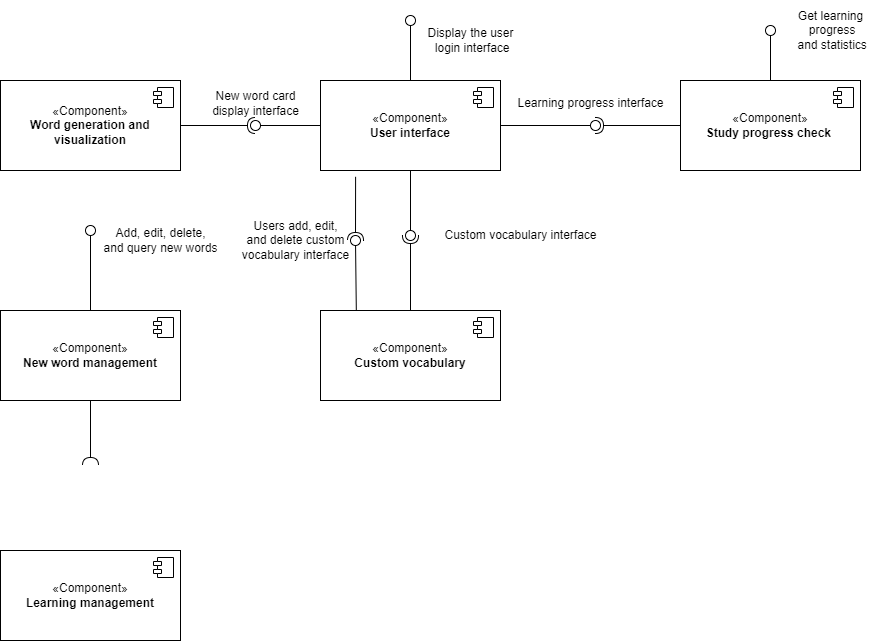

The diagram above was exported from draw.io. Its source (the exported page's mxGraphModel, read from the mxfile embedded in the PNG):
<mxGraphModel dx="934" dy="499" grid="1" gridSize="10" guides="1" tooltips="1" connect="1" arrows="1" fold="1" page="1" pageScale="1" pageWidth="1200" pageHeight="1600" math="0" shadow="0">
  <root>
    <mxCell id="0" />
    <mxCell id="1" parent="0" />
    <mxCell id="Hc3Tz86l8l19YMrTEk-I-3" value="«Component»&lt;br&gt;&lt;b&gt;User interface&lt;/b&gt;" style="html=1;dropTarget=0;whiteSpace=wrap;" vertex="1" parent="1">
      <mxGeometry x="500" y="400" width="180" height="90" as="geometry" />
    </mxCell>
    <mxCell id="Hc3Tz86l8l19YMrTEk-I-4" value="" style="shape=module;jettyWidth=8;jettyHeight=4;" vertex="1" parent="Hc3Tz86l8l19YMrTEk-I-3">
      <mxGeometry x="1" width="20" height="20" relative="1" as="geometry">
        <mxPoint x="-27" y="7" as="offset" />
      </mxGeometry>
    </mxCell>
    <mxCell id="Hc3Tz86l8l19YMrTEk-I-5" value="«Component»&lt;br&gt;&lt;b&gt;Custom vocabulary&lt;/b&gt;" style="html=1;dropTarget=0;whiteSpace=wrap;" vertex="1" parent="1">
      <mxGeometry x="500" y="630" width="180" height="90" as="geometry" />
    </mxCell>
    <mxCell id="Hc3Tz86l8l19YMrTEk-I-6" value="" style="shape=module;jettyWidth=8;jettyHeight=4;" vertex="1" parent="Hc3Tz86l8l19YMrTEk-I-5">
      <mxGeometry x="1" width="20" height="20" relative="1" as="geometry">
        <mxPoint x="-27" y="7" as="offset" />
      </mxGeometry>
    </mxCell>
    <mxCell id="Hc3Tz86l8l19YMrTEk-I-7" value="«Component»&lt;br&gt;&lt;b&gt;Study progress check&amp;nbsp;&lt;/b&gt;" style="html=1;dropTarget=0;whiteSpace=wrap;" vertex="1" parent="1">
      <mxGeometry x="860" y="400" width="180" height="90" as="geometry" />
    </mxCell>
    <mxCell id="Hc3Tz86l8l19YMrTEk-I-8" value="" style="shape=module;jettyWidth=8;jettyHeight=4;" vertex="1" parent="Hc3Tz86l8l19YMrTEk-I-7">
      <mxGeometry x="1" width="20" height="20" relative="1" as="geometry">
        <mxPoint x="-27" y="7" as="offset" />
      </mxGeometry>
    </mxCell>
    <mxCell id="Hc3Tz86l8l19YMrTEk-I-14" value="" style="ellipse;whiteSpace=wrap;html=1;align=center;aspect=fixed;fillColor=none;strokeColor=none;resizable=0;perimeter=centerPerimeter;rotatable=0;allowArrows=0;points=[];outlineConnect=1;" vertex="1" parent="1">
      <mxGeometry x="635" y="410" width="10" height="10" as="geometry" />
    </mxCell>
    <mxCell id="Hc3Tz86l8l19YMrTEk-I-15" value="" style="rounded=0;orthogonalLoop=1;jettySize=auto;html=1;endArrow=halfCircle;endFill=0;endSize=6;strokeWidth=1;sketch=0;exitX=0;exitY=0.5;exitDx=0;exitDy=0;" edge="1" target="Hc3Tz86l8l19YMrTEk-I-17" parent="1" source="Hc3Tz86l8l19YMrTEk-I-7">
      <mxGeometry relative="1" as="geometry">
        <mxPoint x="795" y="445" as="sourcePoint" />
      </mxGeometry>
    </mxCell>
    <mxCell id="Hc3Tz86l8l19YMrTEk-I-16" value="" style="rounded=0;orthogonalLoop=1;jettySize=auto;html=1;endArrow=oval;endFill=0;sketch=0;sourcePerimeterSpacing=0;targetPerimeterSpacing=0;endSize=10;exitX=1;exitY=0.5;exitDx=0;exitDy=0;" edge="1" target="Hc3Tz86l8l19YMrTEk-I-17" parent="1" source="Hc3Tz86l8l19YMrTEk-I-3">
      <mxGeometry relative="1" as="geometry">
        <mxPoint x="620" y="415" as="sourcePoint" />
      </mxGeometry>
    </mxCell>
    <mxCell id="Hc3Tz86l8l19YMrTEk-I-17" value="" style="ellipse;whiteSpace=wrap;html=1;align=center;aspect=fixed;fillColor=none;strokeColor=none;resizable=0;perimeter=centerPerimeter;rotatable=0;allowArrows=0;points=[];outlineConnect=1;" vertex="1" parent="1">
      <mxGeometry x="770" y="440" width="10" height="10" as="geometry" />
    </mxCell>
    <mxCell id="Hc3Tz86l8l19YMrTEk-I-18" value="Learning progress interface" style="text;html=1;align=center;verticalAlign=middle;resizable=0;points=[];autosize=1;strokeColor=none;fillColor=none;" vertex="1" parent="1">
      <mxGeometry x="685" y="408" width="170" height="30" as="geometry" />
    </mxCell>
    <mxCell id="Hc3Tz86l8l19YMrTEk-I-19" value="" style="rounded=0;orthogonalLoop=1;jettySize=auto;html=1;endArrow=halfCircle;endFill=0;endSize=6;strokeWidth=1;sketch=0;labelPosition=center;verticalLabelPosition=middle;align=center;verticalAlign=middle;exitX=0.5;exitY=0;exitDx=0;exitDy=0;" edge="1" target="Hc3Tz86l8l19YMrTEk-I-21" parent="1" source="Hc3Tz86l8l19YMrTEk-I-5">
      <mxGeometry relative="1" as="geometry">
        <mxPoint x="640" y="575" as="sourcePoint" />
      </mxGeometry>
    </mxCell>
    <mxCell id="Hc3Tz86l8l19YMrTEk-I-20" value="" style="rounded=0;orthogonalLoop=1;jettySize=auto;html=1;endArrow=oval;endFill=0;sketch=0;sourcePerimeterSpacing=0;targetPerimeterSpacing=0;endSize=10;labelPosition=center;verticalLabelPosition=middle;align=center;verticalAlign=middle;exitX=0.5;exitY=1;exitDx=0;exitDy=0;" edge="1" target="Hc3Tz86l8l19YMrTEk-I-21" parent="1" source="Hc3Tz86l8l19YMrTEk-I-3">
      <mxGeometry relative="1" as="geometry">
        <mxPoint x="600" y="575" as="sourcePoint" />
      </mxGeometry>
    </mxCell>
    <mxCell id="Hc3Tz86l8l19YMrTEk-I-21" value="" style="ellipse;whiteSpace=wrap;html=1;align=center;aspect=fixed;fillColor=none;strokeColor=none;resizable=0;perimeter=centerPerimeter;rotatable=0;allowArrows=0;points=[];outlineConnect=1;labelPosition=center;verticalLabelPosition=middle;verticalAlign=middle;" vertex="1" parent="1">
      <mxGeometry x="585" y="550" width="10" height="10" as="geometry" />
    </mxCell>
    <mxCell id="Hc3Tz86l8l19YMrTEk-I-22" value="Custom vocabulary interface" style="text;html=1;align=center;verticalAlign=middle;resizable=0;points=[];autosize=1;strokeColor=none;fillColor=none;rotation=0;" vertex="1" parent="1">
      <mxGeometry x="610" y="540" width="180" height="30" as="geometry" />
    </mxCell>
    <mxCell id="Hc3Tz86l8l19YMrTEk-I-24" value="" style="rounded=0;orthogonalLoop=1;jettySize=auto;html=1;endArrow=oval;endFill=0;sketch=0;sourcePerimeterSpacing=0;targetPerimeterSpacing=0;endSize=10;exitX=0.5;exitY=0;exitDx=0;exitDy=0;" edge="1" parent="1" source="Hc3Tz86l8l19YMrTEk-I-3">
      <mxGeometry relative="1" as="geometry">
        <mxPoint x="580" y="375" as="sourcePoint" />
        <mxPoint x="590" y="340" as="targetPoint" />
      </mxGeometry>
    </mxCell>
    <mxCell id="Hc3Tz86l8l19YMrTEk-I-25" value="" style="ellipse;whiteSpace=wrap;html=1;align=center;aspect=fixed;fillColor=none;strokeColor=none;resizable=0;perimeter=centerPerimeter;rotatable=0;allowArrows=0;points=[];outlineConnect=1;" vertex="1" parent="1">
      <mxGeometry x="595" y="370" width="10" height="10" as="geometry" />
    </mxCell>
    <mxCell id="Hc3Tz86l8l19YMrTEk-I-26" value="Display the user&lt;br&gt;&amp;nbsp;login interface" style="text;html=1;align=center;verticalAlign=middle;resizable=0;points=[];autosize=1;strokeColor=none;fillColor=none;" vertex="1" parent="1">
      <mxGeometry x="595" y="340" width="110" height="40" as="geometry" />
    </mxCell>
    <mxCell id="Hc3Tz86l8l19YMrTEk-I-27" value="«Component»&lt;br&gt;&lt;b&gt;New word management&lt;/b&gt;" style="html=1;dropTarget=0;whiteSpace=wrap;" vertex="1" parent="1">
      <mxGeometry x="180" y="630" width="180" height="90" as="geometry" />
    </mxCell>
    <mxCell id="Hc3Tz86l8l19YMrTEk-I-28" value="" style="shape=module;jettyWidth=8;jettyHeight=4;" vertex="1" parent="Hc3Tz86l8l19YMrTEk-I-27">
      <mxGeometry x="1" width="20" height="20" relative="1" as="geometry">
        <mxPoint x="-27" y="7" as="offset" />
      </mxGeometry>
    </mxCell>
    <mxCell id="Hc3Tz86l8l19YMrTEk-I-31" value="" style="ellipse;whiteSpace=wrap;html=1;align=center;aspect=fixed;fillColor=none;strokeColor=none;resizable=0;perimeter=centerPerimeter;rotatable=0;allowArrows=0;points=[];outlineConnect=1;" vertex="1" parent="1">
      <mxGeometry x="290" y="570" width="10" height="10" as="geometry" />
    </mxCell>
    <mxCell id="Hc3Tz86l8l19YMrTEk-I-33" value="" style="rounded=0;orthogonalLoop=1;jettySize=auto;html=1;endArrow=oval;endFill=0;sketch=0;sourcePerimeterSpacing=0;targetPerimeterSpacing=0;endSize=10;exitX=0.5;exitY=0;exitDx=0;exitDy=0;" edge="1" parent="1" source="Hc3Tz86l8l19YMrTEk-I-27">
      <mxGeometry relative="1" as="geometry">
        <mxPoint x="400" y="555" as="sourcePoint" />
        <mxPoint x="270" y="550" as="targetPoint" />
      </mxGeometry>
    </mxCell>
    <mxCell id="Hc3Tz86l8l19YMrTEk-I-34" value="" style="ellipse;whiteSpace=wrap;html=1;align=center;aspect=fixed;fillColor=none;strokeColor=none;resizable=0;perimeter=centerPerimeter;rotatable=0;allowArrows=0;points=[];outlineConnect=1;" vertex="1" parent="1">
      <mxGeometry x="595" y="570" width="10" height="10" as="geometry" />
    </mxCell>
    <mxCell id="Hc3Tz86l8l19YMrTEk-I-35" value="Add, edit, delete, &lt;br&gt;and query new words" style="text;html=1;align=center;verticalAlign=middle;resizable=0;points=[];autosize=1;strokeColor=none;fillColor=none;" vertex="1" parent="1">
      <mxGeometry x="270" y="540" width="140" height="40" as="geometry" />
    </mxCell>
    <mxCell id="Hc3Tz86l8l19YMrTEk-I-36" value="" style="rounded=0;orthogonalLoop=1;jettySize=auto;html=1;endArrow=halfCircle;endFill=0;endSize=6;strokeWidth=1;sketch=0;fontSize=12;curved=1;exitX=0.5;exitY=1;exitDx=0;exitDy=0;" edge="1" target="Hc3Tz86l8l19YMrTEk-I-37" parent="1" source="Hc3Tz86l8l19YMrTEk-I-27">
      <mxGeometry relative="1" as="geometry">
        <mxPoint x="505" y="605" as="sourcePoint" />
      </mxGeometry>
    </mxCell>
    <mxCell id="Hc3Tz86l8l19YMrTEk-I-37" value="" style="ellipse;whiteSpace=wrap;html=1;align=center;aspect=fixed;fillColor=none;strokeColor=none;resizable=0;perimeter=centerPerimeter;rotatable=0;allowArrows=0;points=[];outlineConnect=1;" vertex="1" parent="1">
      <mxGeometry x="265" y="780" width="10" height="10" as="geometry" />
    </mxCell>
    <mxCell id="Hc3Tz86l8l19YMrTEk-I-38" value="«Component»&lt;br&gt;&lt;b&gt;Word generation and visualization&lt;/b&gt;" style="html=1;dropTarget=0;whiteSpace=wrap;" vertex="1" parent="1">
      <mxGeometry x="180" y="400" width="180" height="90" as="geometry" />
    </mxCell>
    <mxCell id="Hc3Tz86l8l19YMrTEk-I-39" value="" style="shape=module;jettyWidth=8;jettyHeight=4;" vertex="1" parent="Hc3Tz86l8l19YMrTEk-I-38">
      <mxGeometry x="1" width="20" height="20" relative="1" as="geometry">
        <mxPoint x="-27" y="7" as="offset" />
      </mxGeometry>
    </mxCell>
    <mxCell id="Hc3Tz86l8l19YMrTEk-I-40" value="" style="rounded=0;orthogonalLoop=1;jettySize=auto;html=1;endArrow=halfCircle;endFill=0;endSize=6;strokeWidth=1;sketch=0;exitX=1;exitY=0.5;exitDx=0;exitDy=0;" edge="1" target="Hc3Tz86l8l19YMrTEk-I-42" parent="1" source="Hc3Tz86l8l19YMrTEk-I-38">
      <mxGeometry relative="1" as="geometry">
        <mxPoint x="570" y="495" as="sourcePoint" />
      </mxGeometry>
    </mxCell>
    <mxCell id="Hc3Tz86l8l19YMrTEk-I-41" value="" style="rounded=0;orthogonalLoop=1;jettySize=auto;html=1;endArrow=oval;endFill=0;sketch=0;sourcePerimeterSpacing=0;targetPerimeterSpacing=0;endSize=10;exitX=0;exitY=0.5;exitDx=0;exitDy=0;" edge="1" target="Hc3Tz86l8l19YMrTEk-I-42" parent="1" source="Hc3Tz86l8l19YMrTEk-I-3">
      <mxGeometry relative="1" as="geometry">
        <mxPoint x="530" y="495" as="sourcePoint" />
      </mxGeometry>
    </mxCell>
    <mxCell id="Hc3Tz86l8l19YMrTEk-I-42" value="" style="ellipse;whiteSpace=wrap;html=1;align=center;aspect=fixed;fillColor=none;strokeColor=none;resizable=0;perimeter=centerPerimeter;rotatable=0;allowArrows=0;points=[];outlineConnect=1;" vertex="1" parent="1">
      <mxGeometry x="430" y="440" width="10" height="10" as="geometry" />
    </mxCell>
    <mxCell id="Hc3Tz86l8l19YMrTEk-I-43" value="New word card &lt;br&gt;display interface" style="text;html=1;align=center;verticalAlign=middle;resizable=0;points=[];autosize=1;strokeColor=none;fillColor=none;" vertex="1" parent="1">
      <mxGeometry x="380" y="403" width="110" height="40" as="geometry" />
    </mxCell>
    <mxCell id="Hc3Tz86l8l19YMrTEk-I-44" value="«Component»&lt;br&gt;&lt;b&gt;Learning management&lt;/b&gt;" style="html=1;dropTarget=0;whiteSpace=wrap;" vertex="1" parent="1">
      <mxGeometry x="180" y="870" width="180" height="90" as="geometry" />
    </mxCell>
    <mxCell id="Hc3Tz86l8l19YMrTEk-I-45" value="" style="shape=module;jettyWidth=8;jettyHeight=4;" vertex="1" parent="Hc3Tz86l8l19YMrTEk-I-44">
      <mxGeometry x="1" width="20" height="20" relative="1" as="geometry">
        <mxPoint x="-27" y="7" as="offset" />
      </mxGeometry>
    </mxCell>
    <mxCell id="Hc3Tz86l8l19YMrTEk-I-47" value="" style="rounded=0;orthogonalLoop=1;jettySize=auto;html=1;endArrow=oval;endFill=0;sketch=0;sourcePerimeterSpacing=0;targetPerimeterSpacing=0;endSize=10;exitX=0.5;exitY=0;exitDx=0;exitDy=0;" edge="1" parent="1" source="Hc3Tz86l8l19YMrTEk-I-7">
      <mxGeometry relative="1" as="geometry">
        <mxPoint x="670" y="455" as="sourcePoint" />
        <mxPoint x="950" y="350" as="targetPoint" />
      </mxGeometry>
    </mxCell>
    <mxCell id="Hc3Tz86l8l19YMrTEk-I-48" value="" style="ellipse;whiteSpace=wrap;html=1;align=center;aspect=fixed;fillColor=none;strokeColor=none;resizable=0;perimeter=centerPerimeter;rotatable=0;allowArrows=0;points=[];outlineConnect=1;" vertex="1" parent="1">
      <mxGeometry x="790" y="520" width="10" height="10" as="geometry" />
    </mxCell>
    <mxCell id="Hc3Tz86l8l19YMrTEk-I-49" value="Get learning&lt;br&gt;&amp;nbsp;progress&lt;br&gt;&amp;nbsp;and statistics" style="text;html=1;align=center;verticalAlign=middle;resizable=0;points=[];autosize=1;strokeColor=none;fillColor=none;" vertex="1" parent="1">
      <mxGeometry x="960" y="320" width="100" height="60" as="geometry" />
    </mxCell>
    <mxCell id="Hc3Tz86l8l19YMrTEk-I-50" value="" style="rounded=0;orthogonalLoop=1;jettySize=auto;html=1;endArrow=halfCircle;endFill=0;endSize=6;strokeWidth=1;sketch=0;entryX=0.139;entryY=-0.076;entryDx=0;entryDy=0;entryPerimeter=0;exitX=0.195;exitY=1.07;exitDx=0;exitDy=0;exitPerimeter=0;" edge="1" target="Hc3Tz86l8l19YMrTEk-I-52" parent="1" source="Hc3Tz86l8l19YMrTEk-I-3">
      <mxGeometry relative="1" as="geometry">
        <mxPoint x="540" y="500" as="sourcePoint" />
      </mxGeometry>
    </mxCell>
    <mxCell id="Hc3Tz86l8l19YMrTEk-I-51" value="" style="rounded=0;orthogonalLoop=1;jettySize=auto;html=1;endArrow=oval;endFill=0;sketch=0;sourcePerimeterSpacing=0;targetPerimeterSpacing=0;endSize=10;exitX=0.199;exitY=0.005;exitDx=0;exitDy=0;exitPerimeter=0;" edge="1" target="Hc3Tz86l8l19YMrTEk-I-52" parent="1" source="Hc3Tz86l8l19YMrTEk-I-5">
      <mxGeometry relative="1" as="geometry">
        <mxPoint x="550" y="575" as="sourcePoint" />
      </mxGeometry>
    </mxCell>
    <mxCell id="Hc3Tz86l8l19YMrTEk-I-52" value="" style="ellipse;whiteSpace=wrap;html=1;align=center;aspect=fixed;fillColor=none;strokeColor=none;resizable=0;perimeter=centerPerimeter;rotatable=0;allowArrows=0;points=[];outlineConnect=1;" vertex="1" parent="1">
      <mxGeometry x="530" y="555" width="10" height="10" as="geometry" />
    </mxCell>
    <mxCell id="Hc3Tz86l8l19YMrTEk-I-53" value="Users add, edit, &lt;br&gt;and delete custom &lt;br&gt;vocabulary interface" style="text;html=1;align=center;verticalAlign=middle;resizable=0;points=[];autosize=1;strokeColor=none;fillColor=none;" vertex="1" parent="1">
      <mxGeometry x="410" y="530" width="130" height="60" as="geometry" />
    </mxCell>
  </root>
</mxGraphModel>